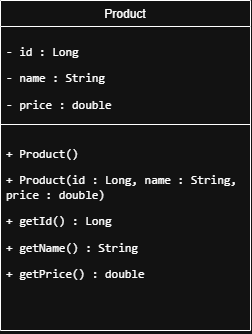

The diagram above was exported from draw.io. Its source (the exported page's mxGraphModel, read from the mxfile embedded in the PNG):
<mxGraphModel dx="1318" dy="688" grid="1" gridSize="10" guides="1" tooltips="1" connect="1" arrows="1" fold="1" page="1" pageScale="1" pageWidth="850" pageHeight="1100" math="0" shadow="0">
  <root>
    <mxCell id="0" />
    <mxCell id="1" parent="0" />
    <mxCell id="B-4kEnp6gzTO28JSozHw-10" parent="1" style="swimlane;fontStyle=1;align=center;verticalAlign=top;childLayout=stackLayout;horizontal=1;startSize=26;horizontalStack=0;resizeParent=1;resizeParentMax=0;resizeLast=0;collapsible=1;marginBottom=0;whiteSpace=wrap;html=1;" value="&lt;span style=&quot;font-weight: 400;&quot;&gt;Product&lt;/span&gt;" vertex="1">
      <mxGeometry height="330" width="250" x="280" y="210" as="geometry" />
    </mxCell>
    <mxCell id="B-4kEnp6gzTO28JSozHw-11" parent="B-4kEnp6gzTO28JSozHw-10" style="text;strokeColor=none;fillColor=none;align=left;verticalAlign=top;spacingLeft=4;spacingRight=4;overflow=hidden;rotatable=0;points=[[0,0.5],[1,0.5]];portConstraint=eastwest;whiteSpace=wrap;html=1;" value="&lt;p&gt;&lt;code&gt;- id : Long&lt;/code&gt;&lt;/p&gt;&lt;p&gt;&lt;code&gt;- name : String&lt;/code&gt;&lt;/p&gt;&lt;p&gt;&lt;code&gt;- price : double&lt;/code&gt;&lt;/p&gt;" vertex="1">
      <mxGeometry height="94" width="250" y="26" as="geometry" />
    </mxCell>
    <mxCell id="B-4kEnp6gzTO28JSozHw-12" parent="B-4kEnp6gzTO28JSozHw-10" style="line;strokeWidth=1;fillColor=none;align=left;verticalAlign=middle;spacingTop=-1;spacingLeft=3;spacingRight=3;rotatable=0;labelPosition=right;points=[];portConstraint=eastwest;strokeColor=inherit;" value="" vertex="1">
      <mxGeometry height="8" width="250" y="120" as="geometry" />
    </mxCell>
    <mxCell id="B-4kEnp6gzTO28JSozHw-13" parent="B-4kEnp6gzTO28JSozHw-10" style="text;strokeColor=none;fillColor=none;align=left;verticalAlign=top;spacingLeft=4;spacingRight=4;overflow=hidden;rotatable=0;points=[[0,0.5],[1,0.5]];portConstraint=eastwest;whiteSpace=wrap;html=1;" value="&lt;p&gt;&lt;code&gt;+ Product()&lt;/code&gt;&lt;/p&gt;&lt;p&gt;&lt;code&gt;+ Product(id : Long, name : String, price : double)&lt;/code&gt;&lt;/p&gt;&lt;p&gt;&lt;code&gt;+ getId() : Long&lt;/code&gt;&lt;/p&gt;&lt;p&gt;&lt;code&gt;+ getName() : String&lt;/code&gt;&lt;/p&gt;&lt;p&gt;&lt;code&gt;+ getPrice() : double&lt;/code&gt;&lt;/p&gt;" vertex="1">
      <mxGeometry height="202" width="250" y="128" as="geometry" />
    </mxCell>
  </root>
</mxGraphModel>